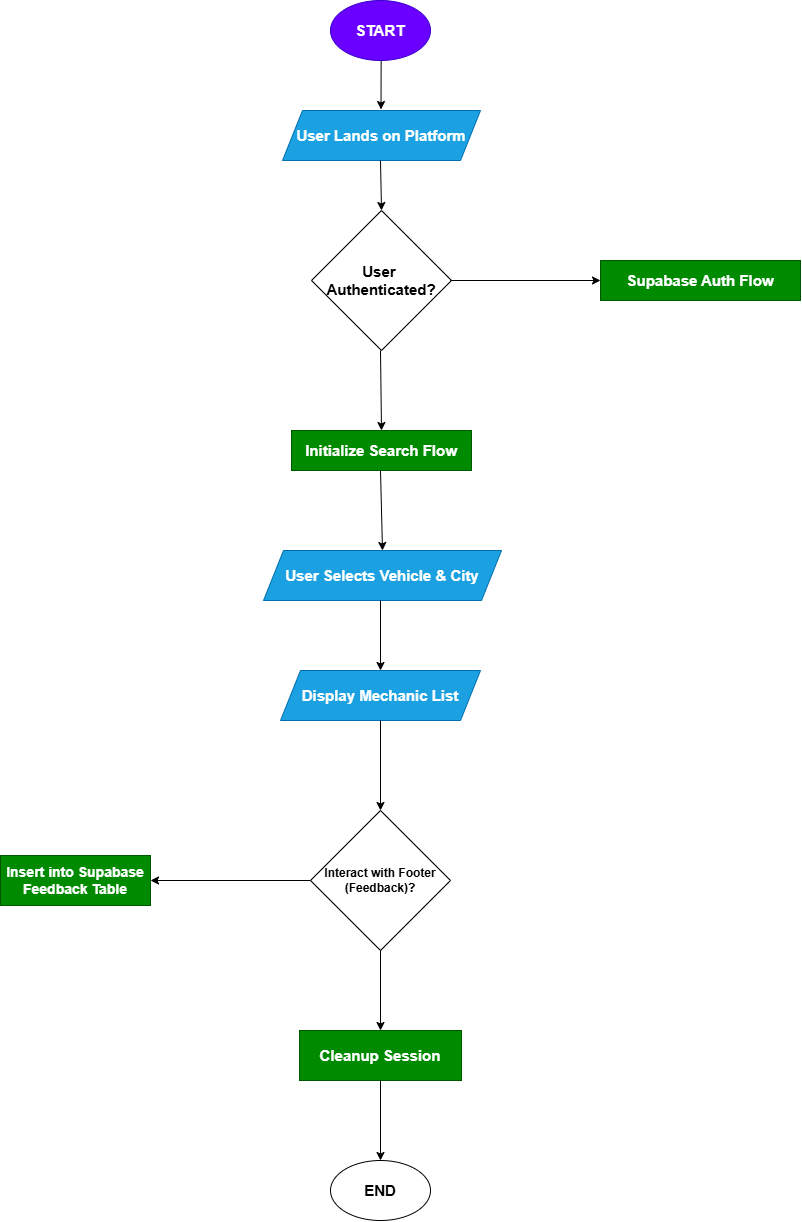

The diagram above was exported from draw.io. Its source (the exported page's mxGraphModel, read from the mxfile embedded in the PNG):
<mxGraphModel dx="2605" dy="1435" grid="1" gridSize="10" guides="1" tooltips="1" connect="1" arrows="1" fold="1" page="1" pageScale="1" pageWidth="850" pageHeight="1100" math="0" shadow="0">
  <root>
    <mxCell id="0" />
    <mxCell id="1" parent="0" />
    <mxCell id="pFnUqqoQkW9obWfj14vh-1" parent="1" style="ellipse;whiteSpace=wrap;html=1;fillColor=light-dark(#6A00FF,#000033);fontColor=light-dark(#FFFFFF,#FFFFFF);strokeColor=#3700CC;fontStyle=1;fontSize=15;" value="START" vertex="1">
      <mxGeometry height="60" width="100" x="330" y="10" as="geometry" />
    </mxCell>
    <mxCell id="pFnUqqoQkW9obWfj14vh-2" parent="1" style="shape=parallelogram;perimeter=parallelogramPerimeter;whiteSpace=wrap;html=1;fixedSize=1;fillColor=#1ba1e2;fontColor=light-dark(#FFFFFF,#FFFFFF);strokeColor=#006EAF;fontStyle=1;fontSize=15;" value="User Lands on Platform" vertex="1">
      <mxGeometry height="50" width="198" x="282" y="120" as="geometry" />
    </mxCell>
    <mxCell id="pFnUqqoQkW9obWfj14vh-3" parent="1" style="rhombus;whiteSpace=wrap;html=1;fillColor=light-dark(#FFFFFF,#B3B3B3);fontColor=light-dark(#000000,#000000);fontStyle=1;fontSize=15;" value="User&amp;nbsp;&lt;div&gt;Authenticated?&lt;/div&gt;" vertex="1">
      <mxGeometry height="140" width="140" x="311" y="220" as="geometry" />
    </mxCell>
    <mxCell id="pFnUqqoQkW9obWfj14vh-4" parent="1" style="rounded=0;whiteSpace=wrap;html=1;fillColor=#008a00;fontColor=light-dark(#FFFFFF,#000000);strokeColor=#005700;fontSize=15;fontStyle=1" value="Initialize Search Flow" vertex="1">
      <mxGeometry height="40" width="180" x="291" y="440" as="geometry" />
    </mxCell>
    <mxCell id="pFnUqqoQkW9obWfj14vh-5" parent="1" style="rounded=0;whiteSpace=wrap;html=1;fillColor=#008a00;fontColor=#FFFFFF;strokeColor=#005700;fontSize=15;fontStyle=1" value="Supabase Auth Flow" vertex="1">
      <mxGeometry height="40" width="200" x="600" y="270" as="geometry" />
    </mxCell>
    <mxCell id="pFnUqqoQkW9obWfj14vh-6" parent="1" style="shape=parallelogram;perimeter=parallelogramPerimeter;whiteSpace=wrap;html=1;fixedSize=1;fillColor=#1ba1e2;fontColor=light-dark(#FFFFFF,#FFFFFF);strokeColor=#006EAF;fontSize=15;fontStyle=1" value="User Selects Vehicle &amp;amp; City" vertex="1">
      <mxGeometry height="50" width="238" x="263" y="560" as="geometry" />
    </mxCell>
    <mxCell id="pFnUqqoQkW9obWfj14vh-7" parent="1" style="shape=parallelogram;perimeter=parallelogramPerimeter;whiteSpace=wrap;html=1;fixedSize=1;fillColor=#1ba1e2;fontColor=light-dark(#FFFFFF,#FFFFFF);strokeColor=#006EAF;fontSize=15;fontStyle=1" value="Display Mechanic List" vertex="1">
      <mxGeometry height="50" width="200" x="280" y="680" as="geometry" />
    </mxCell>
    <mxCell id="pFnUqqoQkW9obWfj14vh-8" parent="1" style="rhombus;whiteSpace=wrap;html=1;fillColor=light-dark(#FFFFFF,#CCCCCC);fontColor=light-dark(#000000,#000000);fontStyle=1;fontSize=12;" value="Interact with Footer&lt;div&gt;(Feedback)?&lt;/div&gt;" vertex="1">
      <mxGeometry height="140" width="140" x="310" y="820" as="geometry" />
    </mxCell>
    <mxCell id="pFnUqqoQkW9obWfj14vh-9" parent="1" style="rounded=0;whiteSpace=wrap;html=1;fillColor=#008a00;fontColor=#ffffff;strokeColor=#005700;fontSize=15;fontStyle=1" value="Cleanup Session" vertex="1">
      <mxGeometry height="50" width="162" x="299" y="1040" as="geometry" />
    </mxCell>
    <mxCell id="pFnUqqoQkW9obWfj14vh-10" parent="1" style="ellipse;whiteSpace=wrap;html=1;fillColor=light-dark(#FFFFFF,#000033);fontStyle=1;fontSize=15;" value="END" vertex="1">
      <mxGeometry height="60" width="100" x="330" y="1170" as="geometry" />
    </mxCell>
    <mxCell id="pFnUqqoQkW9obWfj14vh-11" parent="1" style="rounded=0;whiteSpace=wrap;html=1;fillColor=#008a00;fontColor=#ffffff;strokeColor=#005700;fontStyle=1;fontSize=14;" value="Insert into Supabase Feedback Table" vertex="1">
      <mxGeometry height="50" width="150" y="865" as="geometry" />
    </mxCell>
    <mxCell id="pFnUqqoQkW9obWfj14vh-12" edge="1" parent="1" style="endArrow=classic;html=1;rounded=0;entryX=0.469;entryY=-0.02;entryDx=0;entryDy=0;entryPerimeter=0;" value="">
      <mxGeometry height="50" relative="1" width="50" as="geometry">
        <mxPoint x="380.64" y="70" as="sourcePoint" />
        <mxPoint x="380.50200000000007" y="119" as="targetPoint" />
      </mxGeometry>
    </mxCell>
    <mxCell id="pFnUqqoQkW9obWfj14vh-13" edge="1" parent="1" style="endArrow=classic;html=1;rounded=0;entryX=0.5;entryY=0;entryDx=0;entryDy=0;" target="pFnUqqoQkW9obWfj14vh-3" value="">
      <mxGeometry height="50" relative="1" width="50" as="geometry">
        <mxPoint x="380" y="170" as="sourcePoint" />
        <mxPoint x="430" y="120" as="targetPoint" />
      </mxGeometry>
    </mxCell>
    <mxCell id="pFnUqqoQkW9obWfj14vh-14" edge="1" parent="1" style="endArrow=classic;html=1;rounded=0;entryX=0.5;entryY=0;entryDx=0;entryDy=0;" target="pFnUqqoQkW9obWfj14vh-4" value="">
      <mxGeometry height="50" relative="1" width="50" as="geometry">
        <mxPoint x="380" y="360" as="sourcePoint" />
        <mxPoint x="430" y="310" as="targetPoint" />
      </mxGeometry>
    </mxCell>
    <mxCell id="pFnUqqoQkW9obWfj14vh-15" edge="1" parent="1" style="endArrow=classic;html=1;rounded=0;entryX=0;entryY=0.5;entryDx=0;entryDy=0;" target="pFnUqqoQkW9obWfj14vh-5" value="">
      <mxGeometry height="50" relative="1" width="50" as="geometry">
        <mxPoint x="450" y="290" as="sourcePoint" />
        <mxPoint x="590" y="290" as="targetPoint" />
      </mxGeometry>
    </mxCell>
    <mxCell id="pFnUqqoQkW9obWfj14vh-16" edge="1" parent="1" style="endArrow=classic;html=1;rounded=0;entryX=0.5;entryY=0;entryDx=0;entryDy=0;" target="pFnUqqoQkW9obWfj14vh-6" value="">
      <mxGeometry height="50" relative="1" width="50" as="geometry">
        <mxPoint x="380" y="480" as="sourcePoint" />
        <mxPoint x="430" y="430" as="targetPoint" />
      </mxGeometry>
    </mxCell>
    <mxCell id="pFnUqqoQkW9obWfj14vh-17" edge="1" parent="1" style="endArrow=classic;html=1;rounded=0;entryX=0.5;entryY=0;entryDx=0;entryDy=0;" target="pFnUqqoQkW9obWfj14vh-9" value="">
      <mxGeometry height="50" relative="1" width="50" as="geometry">
        <mxPoint x="380" y="960" as="sourcePoint" />
        <mxPoint x="430" y="910" as="targetPoint" />
      </mxGeometry>
    </mxCell>
    <mxCell id="pFnUqqoQkW9obWfj14vh-18" edge="1" parent="1" style="endArrow=classic;html=1;rounded=0;" target="pFnUqqoQkW9obWfj14vh-7" value="">
      <mxGeometry height="50" relative="1" width="50" as="geometry">
        <mxPoint x="380" y="610" as="sourcePoint" />
        <mxPoint x="430" y="560" as="targetPoint" />
      </mxGeometry>
    </mxCell>
    <mxCell id="pFnUqqoQkW9obWfj14vh-19" edge="1" parent="1" style="endArrow=classic;html=1;rounded=0;" target="pFnUqqoQkW9obWfj14vh-8" value="">
      <mxGeometry height="50" relative="1" width="50" as="geometry">
        <mxPoint x="380" y="730" as="sourcePoint" />
        <mxPoint x="430" y="680" as="targetPoint" />
      </mxGeometry>
    </mxCell>
    <mxCell id="pFnUqqoQkW9obWfj14vh-20" edge="1" parent="1" style="endArrow=classic;html=1;rounded=0;" target="pFnUqqoQkW9obWfj14vh-10" value="">
      <mxGeometry height="50" relative="1" width="50" as="geometry">
        <mxPoint x="380" y="1090" as="sourcePoint" />
        <mxPoint x="430" y="1040" as="targetPoint" />
      </mxGeometry>
    </mxCell>
    <mxCell id="pFnUqqoQkW9obWfj14vh-21" edge="1" parent="1" style="endArrow=classic;html=1;rounded=0;entryX=1;entryY=0.5;entryDx=0;entryDy=0;" target="pFnUqqoQkW9obWfj14vh-11" value="">
      <mxGeometry height="50" relative="1" width="50" as="geometry">
        <mxPoint x="310" y="890" as="sourcePoint" />
        <mxPoint x="360" y="840" as="targetPoint" />
      </mxGeometry>
    </mxCell>
  </root>
</mxGraphModel>